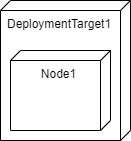

The diagram above was exported from draw.io. Its source (the exported page's mxGraphModel, read from the mxfile embedded in the PNG):
<mxGraphModel dx="688" dy="531" grid="1" gridSize="10" guides="1" tooltips="1" connect="1" arrows="1" fold="1" page="1" pageScale="1" pageWidth="827" pageHeight="1169" math="0" shadow="0">
  <root>
    <mxCell id="0" />
    <mxCell id="1" parent="0" />
    <mxCell id="JwXTNEZWrx9LXOnt9s-K-12" value="DeploymentTarget1" style="verticalAlign=top;align=left;shape=cube;size=10;direction=south;fontStyle=0;html=1;boundedLbl=1;spacingLeft=5;fillColor=#FFFFFF;gradientColor=none;" vertex="1" parent="1">
      <mxGeometry x="290" y="200" width="130" height="140" as="geometry" />
    </mxCell>
    <mxCell id="JwXTNEZWrx9LXOnt9s-K-13" value="Node1" style="verticalAlign=top;align=center;shape=cube;size=10;direction=south;html=1;boundedLbl=1;spacingLeft=5;" vertex="1" parent="JwXTNEZWrx9LXOnt9s-K-12">
      <mxGeometry width="100" height="80" relative="1" as="geometry">
        <mxPoint x="10" y="50" as="offset" />
      </mxGeometry>
    </mxCell>
  </root>
</mxGraphModel>